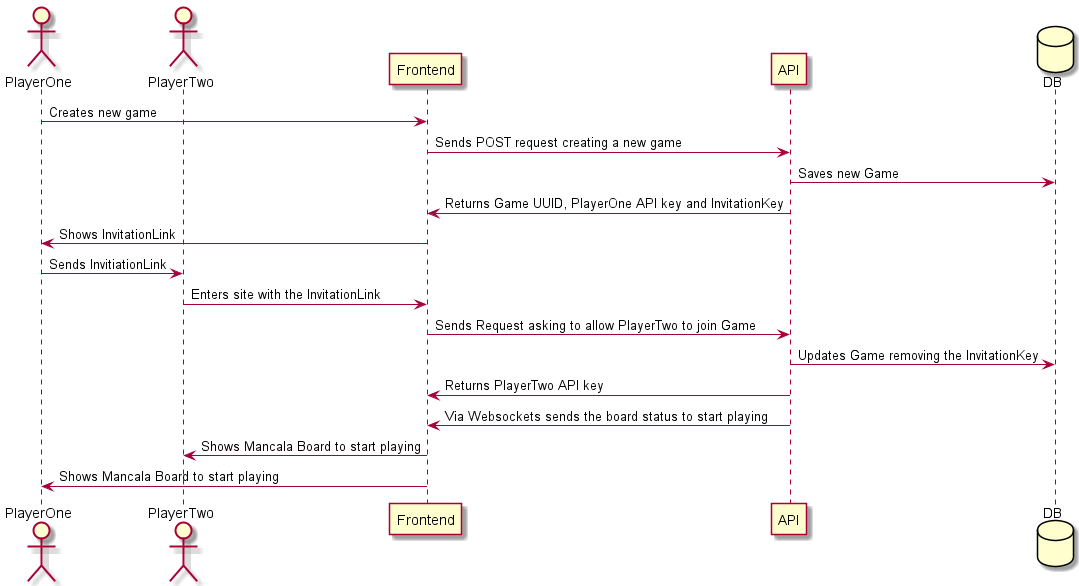

The diagram above was rendered by PlantUML. Its source (embedded in the PNG):
@startuml
actor PlayerOne
actor PlayerTwo
participant Frontend
participant API
database DB

PlayerOne -> Frontend: Creates new game
Frontend -> API: Sends POST request creating a new game
API -> DB: Saves new Game
Frontend <- API: Returns Game UUID, PlayerOne API key and InvitationKey
PlayerOne <- Frontend: Shows InvitationLink
PlayerOne -> PlayerTwo: Sends InvitiationLink
PlayerTwo -> Frontend: Enters site with the InvitationLink
Frontend -> API: Sends Request asking to allow PlayerTwo to join Game
API -> DB: Updates Game removing the InvitationKey
Frontend <- API: Returns PlayerTwo API key
Frontend <- API: Via Websockets sends the board status to start playing
PlayerTwo <- Frontend: Shows Mancala Board to start playing
PlayerOne <- Frontend: Shows Mancala Board to start playing
@enduml